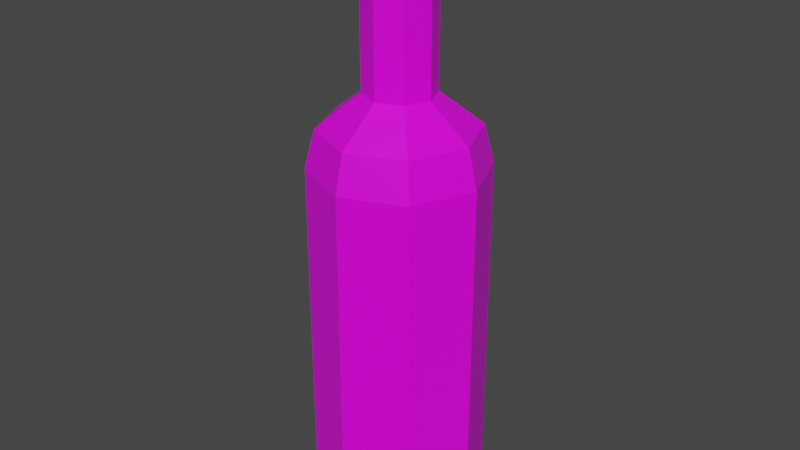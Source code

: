 # Source: bottle.blend  (saved by Blender 3.1.7; exported with 4.5.12 LTS)
import bpy
from mathutils import Matrix  # noqa: F401  (used for matrix-valued properties, if any)

bpy.ops.wm.read_factory_settings(use_empty=True)
scene = bpy.context.scene
scene.name = 'Scene'

# ---- images (referenced by path relative to the original .blend; pixels are not part of the script)
import os
ASSET_DIR = os.environ.get("B2B_ASSET_DIR", "")  # directory of the original .blend (textures are referenced by path, not embedded)
HERE = os.path.dirname(os.path.abspath(__file__))  # packed textures are extracted next to this script under _unpacked/

def load_image(name, relpath, width, height, colorspace="sRGB"):
    """Load a texture the original file referenced (path relative to the .blend, or extracted next to this script)."""
    p = next((c for c in (os.path.join(HERE, relpath), os.path.join(ASSET_DIR, relpath)) if relpath and os.path.exists(c)), "")
    if p:
        img = bpy.data.images.load(p, check_existing=True)
        img.name = name
    else:  # same state as the original file: an image datablock whose file is absent (Cycles renders it pink)
        img = bpy.data.images.new(name, width, height)
        img.source = "FILE"
        img.filepath = "//" + (relpath or name)
    img.colorspace_settings.name = colorspace
    return img
img_bottletexture_png = load_image('bottleTexture.png', 'bottleTexture.png', 1024, 1024, 'sRGB')

# ---- materials (node trees are filled in below, after node groups)
mat_bottlemat = bpy.data.materials.new('bottleMat')
mat_bottlemat.alpha_threshold = 0.0
mat_bottlemat.use_transparent_shadow = False
mat_bottlemat.line_color = (0.0, 0.0, 0.0, 1.0)

# ---- material node trees
mat_bottlemat.use_nodes = True; mat_bottlemat.node_tree.nodes.clear()
_N = mat_bottlemat.node_tree.nodes; _L = mat_bottlemat.node_tree.links
n0 = _N.new('ShaderNodeOutputMaterial'); n0.name = 'Material Output'; n0.location = (300, 300)
n1 = _N.new('ShaderNodeBsdfPrincipled'); n1.name = 'Principled BSDF'; n1.location = (10, 300)
n1.distribution = 'GGX'
n1.subsurface_method = 'RANDOM_WALK_SKIN'
n1.inputs[2].default_value = 0.4
n1.inputs[3].default_value = 1.45
n1.inputs[27].default_value = (0.0, 0.0, 0.0, 1.0)
n1.inputs[28].default_value = 1.0
n2 = _N.new('ShaderNodeTexImage'); n2.name = 'Image Texture'; n2.location = (-280, 280)
n2.image = img_bottletexture_png
n2.interpolation = 'Closest'
_L.new(n1.outputs[0], n0.inputs[0])
_L.new(n2.outputs[0], n1.inputs[0])
n0.is_active_output = True

# ---- world
world_world = bpy.data.worlds.new('World'); scene.world = world_world
world_world.use_nodes = True; world_world.node_tree.nodes.clear()
_N = world_world.node_tree.nodes; _L = world_world.node_tree.links
n0 = _N.new('ShaderNodeOutputWorld'); n0.name = 'World Output'; n0.location = (300, 300)
n1 = _N.new('ShaderNodeBackground'); n1.name = 'Background'; n1.location = (10, 300)
n1.inputs[0].default_value = (0.05088, 0.05088, 0.05088, 1.0)
_L.new(n1.outputs[0], n0.inputs[0])
n0.is_active_output = True
world_world.color = (0.05088, 0.05088, 0.05088)
world_world.use_sun_shadow = False
world_world.sun_shadow_jitter_overblur = 0.0

# ---- meshes
me_cylinder = bpy.data.meshes.new('Cylinder')
me_cylinder.from_pydata([(0.0, 0.045, -0.15), (-1.251e-09, 0.01422, 0.15), (0.03182, 0.03182, -0.15), (0.01005, 0.01005, 0.15), (0.045, -1.967e-09, -0.15), (0.01422, -1.202e-09, 0.15), (0.03182, -0.03182, -0.15), (0.01005, -0.01005, 0.15), (-3.934e-09, -0.045, -0.15), (-2.494e-09, -0.01422, 0.15), (-0.03182, -0.03182, -0.15), (-0.01005, -0.01005, 0.15), (-0.045, 5.366e-10, -0.15), (-0.01422, -4.11e-10, 0.15), (-0.03182, 0.03182, -0.15), (-0.01005, 0.01005, 0.15), (-2.06e-10, 0.04002, 0.05528), (0.0283, 0.0283, 0.05528), (0.04002, -1.801e-09, 0.05528), (0.0283, -0.0283, 0.05528), (-3.705e-09, -0.04002, 0.05528), (-0.0283, -0.0283, 0.05528), (-0.04002, 4.258e-10, 0.05528), (-0.0283, 0.0283, 0.05528), (0.03182, 0.03182, 0.03561), (0.045, -1.967e-09, 0.03561), (0.03182, -0.03182, 0.03561), (-3.934e-09, -0.045, 0.03561), (-0.03182, -0.03182, 0.03561), (-0.045, 5.366e-10, 0.03561), (-0.03182, 0.03182, 0.03561), (0.0, 0.045, 0.03561), (-1.117e-09, 0.018, 0.07242), (0.01273, 0.01273, 0.07242), (0.018, -1.206e-09, 0.07242), (0.01273, -0.01273, 0.07242), (-2.691e-09, -0.018, 0.07242), (-0.01273, -0.01273, 0.07242), (-0.018, -2.044e-10, 0.07242), (-0.01273, 0.01273, 0.07242), (-1.117e-09, 0.018, 0.1283), (0.01273, 0.01273, 0.1283), (0.018, -1.206e-09, 0.1283), (0.01273, -0.01273, 0.1283), (-2.691e-09, -0.018, 0.1283), (-0.01273, -0.01273, 0.1283), (-0.018, -2.044e-10, 0.1283), (-0.01273, 0.01273, 0.1283), (0.0144, 0.0144, 0.15), (-1.069e-09, 0.02036, 0.15), (-1.069e-09, 0.02036, 0.1283), (0.02036, -1.109e-09, 0.15), (0.0144, -0.0144, 0.15), (-2.788e-09, -0.02036, 0.15), (-0.0144, -0.0144, 0.15), (-0.02036, -3.982e-10, 0.15), (-0.0144, 0.0144, 0.15), (0.0144, 0.0144, 0.1283), (0.02036, -1.109e-09, 0.1283), (0.0144, -0.0144, 0.1283), (-2.788e-09, -0.02036, 0.1283), (-0.0144, -0.0144, 0.1283), (-0.02036, -3.982e-10, 0.1283), (-0.0144, 0.0144, 0.1283), (0.01005, 0.01005, 0.1578), (-4.423e-09, 0.01422, 0.1578), (-0.01005, 0.01005, 0.1578), (-0.01422, -4.11e-10, 0.1578), (-0.01005, -0.01005, 0.1578), (-5.666e-09, -0.01422, 0.1578), (0.01005, -0.01005, 0.1578), (0.01422, -1.202e-09, 0.1578), (0.0, 0.045, -0.15), (0.03182, 0.03182, -0.15), (0.045, -1.967e-09, -0.15), (0.03182, -0.03182, -0.15), (-3.934e-09, -0.045, -0.15), (-0.03182, -0.03182, -0.15), (-0.045, 5.366e-10, -0.15), (-0.03182, 0.03182, -0.15)], [], [(5, 7, 52, 51), (47, 46, 62, 63), (9, 11, 54, 53), (40, 47, 63, 50), (41, 40, 50, 57), (13, 15, 56, 55), (3, 5, 51, 48), (42, 41, 57, 58), (8, 10, 77, 76), (30, 23, 16, 31), (29, 22, 23, 30), (28, 21, 22, 29), (27, 20, 21, 28), (26, 19, 20, 27), (25, 18, 19, 26), (24, 17, 18, 25), (31, 16, 17, 24), (0, 31, 24, 2), (2, 24, 25, 4), (4, 25, 26, 6), (6, 26, 27, 8), (8, 27, 28, 10), (10, 28, 29, 12), (12, 29, 30, 14), (14, 30, 31, 0), (23, 39, 32, 16), (22, 38, 39, 23), (21, 37, 38, 22), (20, 36, 37, 21), (19, 35, 36, 20), (18, 34, 35, 19), (17, 33, 34, 18), (16, 32, 33, 17), (39, 47, 40, 32), (38, 46, 47, 39), (37, 45, 46, 38), (36, 44, 45, 37), (35, 43, 44, 36), (34, 42, 43, 35), (33, 41, 42, 34), (32, 40, 41, 33), (50, 49, 48, 57), (57, 48, 51, 58), (58, 51, 52, 59), (59, 52, 53, 60), (60, 53, 54, 61), (61, 54, 55, 62), (62, 55, 56, 63), (63, 56, 49, 50), (46, 45, 61, 62), (15, 1, 49, 56), (1, 3, 48, 49), (45, 44, 60, 61), (11, 13, 55, 54), (44, 43, 59, 60), (43, 42, 58, 59), (7, 9, 53, 52), (64, 65, 66, 67, 68, 69, 70, 71), (1, 65, 64, 3), (15, 66, 65, 1), (13, 67, 66, 15), (11, 68, 67, 13), (9, 69, 68, 11), (7, 70, 69, 9), (5, 71, 70, 7), (3, 64, 71, 5), (72, 73, 74, 75, 76, 77, 78, 79), (14, 0, 72, 79), (0, 2, 73, 72), (4, 6, 75, 74), (10, 12, 78, 77), (6, 8, 76, 75), (12, 14, 79, 78), (2, 4, 74, 73)])
_uv = me_cylinder.uv_layers.new(name='UVMap')
_uv.uv.foreach_set('vector', [0.3172, 0.8519, 0.319, 0.8885, 0.3027, 0.8914, 0.3008, 0.8524, 0.3493, 0.8905, 0.3487, 0.8486, 0.3549, 0.8486, 0.3554, 0.8904, 0.434, 0.7759, 0.4298, 0.8107, 0.4133, 0.8093, 0.4176, 0.7663, 0.3503, 0.9309, 0.3493, 0.8905, 0.3554, 0.8904, 0.3567, 0.9334, 0.2382, 0.8083, 0.2419, 0.7659, 0.2489, 0.7637, 0.2446, 0.8086, 0.4283, 0.8482, 0.4295, 0.8859, 0.413, 0.8883, 0.4118, 0.8488, 0.3193, 0.8155, 0.3172, 0.8519, 0.3008, 0.8524, 0.303, 0.8135, 0.2366, 0.8523, 0.2382, 0.8083, 0.2446, 0.8086, 0.243, 0.8523, 0.8642, 0.3816, 0.8659, 0.2853, 0.8659, 0.2853, 0.867, 0.3821, 0.3651, 0.09399, 0.3156, 0.1008, 0.2944, 0.02078, 0.3558, 0.002755, 0.3663, 0.1792, 0.3181, 0.1774, 0.3156, 0.1008, 0.3651, 0.09399, 0.3594, 0.2645, 0.3097, 0.2542, 0.3181, 0.1774, 0.3663, 0.1792, 0.3444, 0.3566, 0.2824, 0.3341, 0.3097, 0.2542, 0.3594, 0.2645, 0.5082, 0.6517, 0.558, 0.6423, 0.5837, 0.7228, 0.5214, 0.7434, 0.503, 0.5664, 0.5512, 0.5655, 0.558, 0.6423, 0.5082, 0.6517, 0.5058, 0.4815, 0.5551, 0.489, 0.5512, 0.5655, 0.503, 0.5664, 0.5167, 0.3905, 0.5774, 0.41, 0.5551, 0.489, 0.5058, 0.4815, 0.003976, 0.3824, 0.5167, 0.3905, 0.5058, 0.4815, 0.002473, 0.4776, 0.002473, 0.4776, 0.5058, 0.4815, 0.503, 0.5664, 0.00165, 0.5729, 0.00165, 0.5729, 0.503, 0.5664, 0.5082, 0.6517, 0.004683, 0.6682, 0.004683, 0.6682, 0.5082, 0.6517, 0.5214, 0.7434, 0.008392, 0.7634, 0.8642, 0.3816, 0.3444, 0.3566, 0.3594, 0.2645, 0.8659, 0.2853, 0.8659, 0.2853, 0.3594, 0.2645, 0.3663, 0.1792, 0.8669, 0.1899, 0.8669, 0.1899, 0.3663, 0.1792, 0.3651, 0.09399, 0.867, 0.09495, 0.867, 0.09495, 0.3651, 0.09399, 0.3558, 0.002755, 0.8666, 0.0001735, 0.3156, 0.1008, 0.2387, 0.1133, 0.2336, 0.06671, 0.2944, 0.02078, 0.3181, 0.1774, 0.239, 0.1687, 0.2387, 0.1133, 0.3156, 0.1008, 0.3097, 0.2542, 0.2323, 0.2259, 0.239, 0.1687, 0.3181, 0.1774, 0.2824, 0.3341, 0.2188, 0.2774, 0.2323, 0.2259, 0.3097, 0.2542, 0.558, 0.6423, 0.6359, 0.6252, 0.6452, 0.6726, 0.5837, 0.7228, 0.5512, 0.5655, 0.631, 0.5693, 0.6359, 0.6252, 0.558, 0.6423, 0.5551, 0.489, 0.6327, 0.5121, 0.631, 0.5693, 0.5512, 0.5655, 0.5774, 0.41, 0.6412, 0.4611, 0.6327, 0.5121, 0.5551, 0.489, 0.2387, 0.1133, 0.02417, 0.09491, 0.02962, 0.04461, 0.2336, 0.06671, 0.239, 0.1687, 0.01763, 0.1459, 0.02417, 0.09491, 0.2387, 0.1133, 0.2323, 0.2259, 0.009546, 0.1978, 0.01763, 0.1459, 0.239, 0.1687, 0.2188, 0.2774, 0.0001735, 0.2505, 0.009546, 0.1978, 0.2323, 0.2259, 0.6359, 0.6252, 0.8566, 0.6186, 0.857, 0.6708, 0.6452, 0.6726, 0.631, 0.5693, 0.857, 0.5656, 0.8566, 0.6186, 0.6359, 0.6252, 0.6327, 0.5121, 0.8557, 0.5123, 0.857, 0.5656, 0.631, 0.5693, 0.6412, 0.4611, 0.8553, 0.4596, 0.8557, 0.5123, 0.6327, 0.5121, 0.2489, 0.7637, 0.3097, 0.7718, 0.303, 0.8135, 0.2446, 0.8086, 0.2446, 0.8086, 0.303, 0.8135, 0.3008, 0.8524, 0.243, 0.8523, 0.243, 0.8523, 0.3008, 0.8524, 0.3027, 0.8914, 0.2444, 0.8959, 0.2444, 0.8959, 0.3027, 0.8914, 0.3091, 0.933, 0.2484, 0.9407, 0.3571, 0.7637, 0.4176, 0.7663, 0.4133, 0.8093, 0.3556, 0.8068, 0.3556, 0.8068, 0.4133, 0.8093, 0.4118, 0.8488, 0.3549, 0.8486, 0.3549, 0.8486, 0.4118, 0.8488, 0.413, 0.8883, 0.3554, 0.8904, 0.3554, 0.8904, 0.413, 0.8883, 0.4171, 0.9311, 0.3567, 0.9334, 0.3487, 0.8486, 0.3495, 0.8068, 0.3556, 0.8068, 0.3549, 0.8486, 0.4295, 0.8859, 0.4335, 0.9215, 0.4171, 0.9311, 0.413, 0.8883, 0.3249, 0.7819, 0.3193, 0.8155, 0.303, 0.8135, 0.3097, 0.7718, 0.3495, 0.8068, 0.3506, 0.7662, 0.3571, 0.7637, 0.3556, 0.8068, 0.4298, 0.8107, 0.4283, 0.8482, 0.4118, 0.8488, 0.4133, 0.8093, 0.2415, 0.9385, 0.238, 0.8963, 0.2444, 0.8959, 0.2484, 0.9407, 0.238, 0.8963, 0.2366, 0.8523, 0.243, 0.8523, 0.2444, 0.8959, 0.319, 0.8885, 0.3244, 0.9229, 0.3091, 0.933, 0.3027, 0.8914, 0.5336, 0.8165, 0.5118, 0.8383, 0.4808, 0.8383, 0.459, 0.8165, 0.459, 0.7856, 0.4808, 0.7637, 0.5118, 0.7637, 0.5336, 0.7856, 0.3249, 0.7819, 0.3484, 0.7851, 0.3439, 0.8179, 0.3193, 0.8155, 0.4295, 0.8859, 0.4555, 0.8842, 0.4586, 0.9193, 0.4335, 0.9215, 0.4283, 0.8482, 0.4544, 0.8483, 0.4555, 0.8842, 0.4295, 0.8859, 0.4298, 0.8107, 0.4555, 0.8126, 0.4544, 0.8483, 0.4283, 0.8482, 0.434, 0.7759, 0.4586, 0.7782, 0.4555, 0.8126, 0.4298, 0.8107, 0.319, 0.8885, 0.3439, 0.8862, 0.3484, 0.9197, 0.3244, 0.9229, 0.3172, 0.8519, 0.3424, 0.852, 0.3439, 0.8862, 0.319, 0.8885, 0.3193, 0.8155, 0.3439, 0.8179, 0.3424, 0.852, 0.3172, 0.8519, 0.06932, 0.7637, 0.1671, 0.7637, 0.2363, 0.8329, 0.2363, 0.9307, 0.1671, 0.9998, 0.06932, 0.9998, 0.0001735, 0.9307, 0.0001735, 0.8329, 0.867, 0.09495, 0.8666, 0.0001735, 0.8666, 0.0001735, 0.867, 0.09495, 0.003976, 0.3824, 0.002473, 0.4776, 0.002445, 0.4776, 0.003929, 0.3824, 0.00165, 0.5729, 0.004683, 0.6682, 0.004654, 0.6682, 0.0001735, 0.5729, 0.8659, 0.2853, 0.8669, 0.1899, 0.8669, 0.1899, 0.8659, 0.2853, 0.004683, 0.6682, 0.008392, 0.7634, 0.008392, 0.7634, 0.004654, 0.6682, 0.8669, 0.1899, 0.867, 0.09495, 0.867, 0.09495, 0.8669, 0.1899, 0.002473, 0.4776, 0.00165, 0.5729, 0.0001735, 0.5729, 0.002445, 0.4776])
me_cylinder.materials.append(mat_bottlemat)
me_cylinder.use_remesh_fix_poles = True
me_cylinder.use_remesh_preserve_attributes = False
me_cylinder.update()

# ---- objects
ob_bottle = bpy.data.objects.new('bottle', me_cylinder)

# ---- transforms, parenting, visibility, modifiers, constraints
ob_bottle.location = (0.0, 0.0, 0.0)

# ---- collection membership
scene.collection.objects.link(ob_bottle)

# ---- scene / render settings (as saved in the file)
scene.frame_start = 1; scene.frame_end = 250; scene.frame_set(1)
scene.render.engine = 'BLENDER_EEVEE_NEXT'
scene.cycles.sampling_pattern = 'TABULATED_SOBOL'
scene.cycles.use_light_tree = False
scene.view_settings.view_transform = 'Filmic'
bpy.context.view_layer.update()

# ---- added for rendering (the .blend has no active camera and no usable light): camera, sun
cam_auto = bpy.data.cameras.new('AutoCamera')
cam_auto.lens = 50.0
cam_auto.sensor_width = 36.0
cam_auto.clip_end = 1000.0
ob_auto_camera = bpy.data.objects.new('AutoCamera', cam_auto)
scene.collection.objects.link(ob_auto_camera)
ob_auto_camera.location = (0.308165, -0.369798, 0.250428)
ob_auto_camera.rotation_euler = (1.09748, -7.21219e-08, 0.694738)
scene.camera = ob_auto_camera
light_auto_sun = bpy.data.lights.new('AutoSun', 'SUN')
light_auto_sun.energy = 3.0
light_auto_sun.angle = 0.0523599
ob_auto_sun = bpy.data.objects.new('AutoSun', light_auto_sun)
scene.collection.objects.link(ob_auto_sun)
ob_auto_sun.rotation_euler = (0.872665, 0.174533, 0.523599)
bpy.context.view_layer.update()

